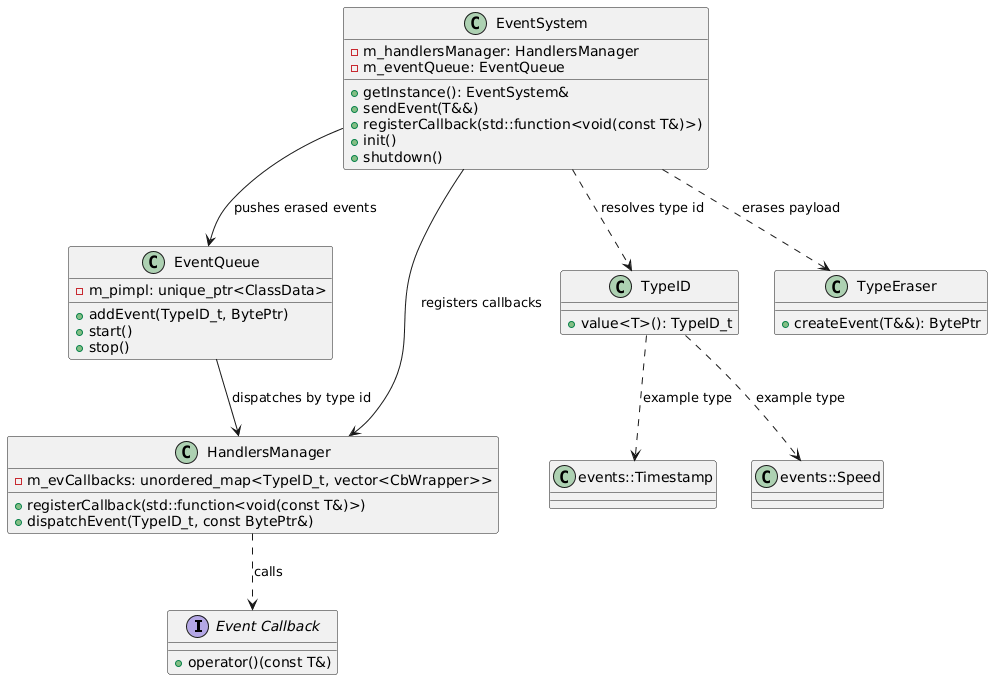

The diagram above was rendered by PlantUML. Its source (embedded in the PNG):
@startuml
interface "Event Callback" as EventCallback {
  +operator()(const T&)
}

class EventSystem {
  +getInstance(): EventSystem&
  +sendEvent(T&&)
  +registerCallback(std::function<void(const T&)>)
  +init()
  +shutdown()
  -m_handlersManager: HandlersManager
  -m_eventQueue: EventQueue
}

class EventQueue {
  +addEvent(TypeID_t, BytePtr)
  +start()
  +stop()
  -m_pimpl: unique_ptr<ClassData>
}

class HandlersManager {
  +registerCallback(std::function<void(const T&)>)
  +dispatchEvent(TypeID_t, const BytePtr&)
  -m_evCallbacks: unordered_map<TypeID_t, vector<CbWrapper>>
}

class TypeID {
  +value<T>(): TypeID_t
}

class TypeEraser {
  +createEvent(T&&): BytePtr
}

class "events::Timestamp" as Timestamp
class "events::Speed" as Speed

EventSystem --> EventQueue : pushes erased events
EventSystem --> HandlersManager : registers callbacks
EventSystem ..> TypeID : resolves type id
EventSystem ..> TypeEraser : erases payload
EventQueue --> HandlersManager : dispatches by type id
HandlersManager ..> EventCallback : calls
TypeID ..> Timestamp : example type
TypeID ..> Speed : example type
@enduml